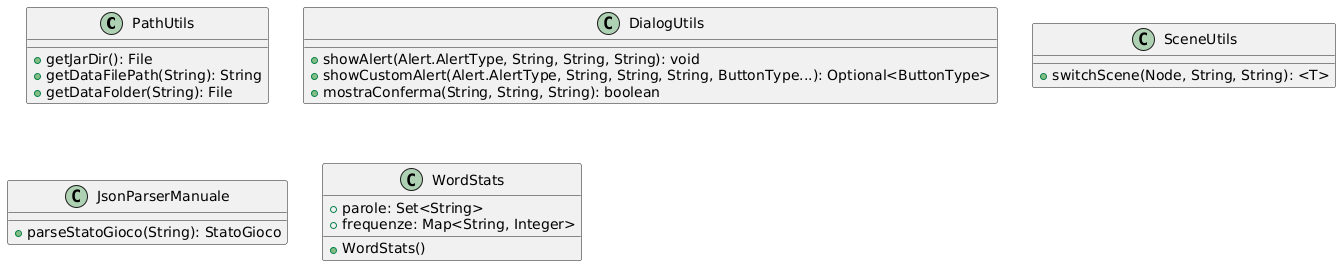

The diagram above was rendered by PlantUML. Its source (embedded in the PNG):
@startuml
class PathUtils {
  + getJarDir(): File
  + getDataFilePath(String): String
  + getDataFolder(String): File
}
class DialogUtils {
  + showAlert(Alert.AlertType, String, String, String): void
  + showCustomAlert(Alert.AlertType, String, String, String, ButtonType...): Optional<ButtonType>
  + mostraConferma(String, String, String): boolean
}
class SceneUtils {
  + switchScene(Node, String, String): <T>
}
class JsonParserManuale {
  + parseStatoGioco(String): StatoGioco
}
class WordStats {
  + parole: Set<String>
  + frequenze: Map<String, Integer>
  + WordStats()
}
@enduml